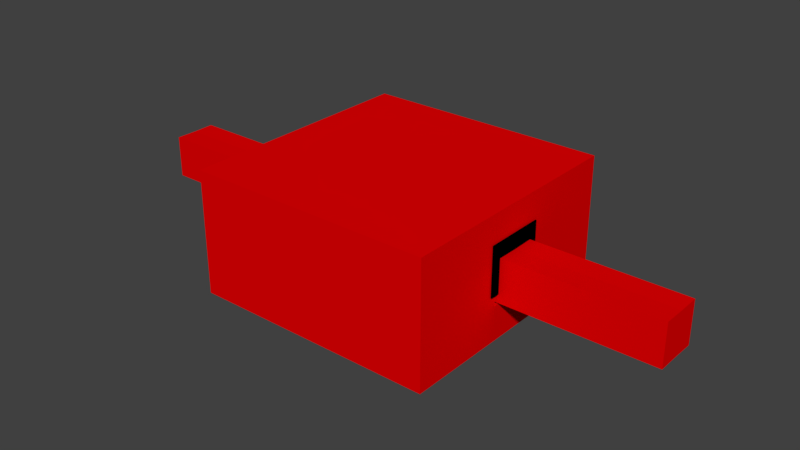 # Source: Factory.blend  (saved by Blender 2.79.0; exported with 4.5.12 LTS)
import bpy
from mathutils import Matrix  # noqa: F401  (used for matrix-valued properties, if any)

bpy.ops.wm.read_factory_settings(use_empty=True)
scene = bpy.context.scene
scene.name = 'Scene'

# ---- collections
col_collection_1 = bpy.data.collections.new('Collection 1'); scene.collection.children.link(col_collection_1)
col_collection_6 = bpy.data.collections.new('Collection 6'); scene.collection.children.link(col_collection_6)

# ---- materials (node trees are filled in below, after node groups)
mat_conveyor = bpy.data.materials.new('Conveyor')
mat_conveyor.alpha_threshold = 0.0
mat_conveyor.use_transparent_shadow = False
mat_conveyor.diffuse_color = (0.05497, 0.05497, 0.05497, 1.0)
mat_conveyor.roughness = 0.5
mat_conveyor.specular_intensity = 0.07292
mat_room = bpy.data.materials.new('Room')
mat_room.alpha_threshold = 0.0
mat_room.use_transparent_shadow = False
mat_room.diffuse_color = (0.8, 0.0, 0.0007612, 1.0)
mat_room.roughness = 0.5
mat_room.specular_intensity = 0.3229
mat_door = bpy.data.materials.new('Door')
mat_door.alpha_threshold = 0.0
mat_door.use_transparent_shadow = False
mat_door.diffuse_color = (0.0, 0.0, 0.0, 1.0)
mat_door.roughness = 0.5

# ---- material node trees

# ---- world
world_world = bpy.data.worlds.new('World'); scene.world = world_world
world_world.color = (0.05088, 0.05088, 0.05088)
world_world.use_sun_shadow = False
world_world.sun_shadow_jitter_overblur = 0.0
world_world.cycles.sampling_method = 'MANUAL'

# ---- meshes
me_cube_007 = bpy.data.meshes.new('Cube.007')
me_cube_007.from_pydata([(-4.0, -0.29, -0.01), (-4.0, -0.3, 0.0), (-4.0, -0.2926, -0.009659), (-4.0, -0.295, -0.00866), (-4.0, -0.2971, -0.007071), (-4.0, -0.2987, -0.005), (-4.0, -0.2997, -0.002588), (-4.0, -0.3, 0.0), (-4.0, -0.29, 0.01), (-4.0, -0.2997, 0.002588), (-4.0, -0.2987, 0.005), (-4.0, -0.2971, 0.007071), (-4.0, -0.295, 0.00866), (-4.0, -0.2926, 0.009659), (-4.0, 0.3, 0.0), (-4.0, 0.29, -0.01), (-4.0, 0.2997, -0.002588), (-4.0, 0.2987, -0.005), (-4.0, 0.2971, -0.007071), (-4.0, 0.295, -0.00866), (-4.0, 0.2926, -0.009659), (-4.0, 0.29, 0.01), (-4.0, 0.3, 0.0), (-4.0, 0.2926, 0.009659), (-4.0, 0.295, 0.00866), (-4.0, 0.2971, 0.007071), (-4.0, 0.2987, 0.005), (-4.0, 0.2997, 0.002588), (4.0, -0.3, 0.0), (4.0, -0.29, -0.01), (4.0, -0.2997, -0.002588), (4.0, -0.2987, -0.005), (4.0, -0.2971, -0.007071), (4.0, -0.295, -0.00866), (4.0, -0.2926, -0.009659), (4.0, -0.29, 0.01), (4.0, -0.3, 0.0), (4.0, -0.2926, 0.009659), (4.0, -0.295, 0.00866), (4.0, -0.2971, 0.007071), (4.0, -0.2987, 0.005), (4.0, -0.2997, 0.002588), (4.0, 0.29, -0.01), (4.0, 0.3, 0.0), (4.0, 0.2926, -0.009659), (4.0, 0.295, -0.00866), (4.0, 0.2971, -0.007071), (4.0, 0.2987, -0.005), (4.0, 0.2997, -0.002588), (4.0, 0.3, 0.0), (4.0, 0.29, 0.01), (4.0, 0.2997, 0.002588), (4.0, 0.2987, 0.005), (4.0, 0.2971, 0.007071), (4.0, 0.295, 0.00866), (4.0, 0.2926, 0.009659)], [], [(28, 36, 7, 1), (42, 44, 45, 46, 47, 48, 43, 49, 51, 52, 53, 54, 55, 50, 35, 37, 38, 39, 40, 41, 36, 28, 30, 31, 32, 33, 34, 29), (50, 21, 8, 35), (0, 2, 3, 4, 5, 6, 1, 7, 9, 10, 11, 12, 13, 8, 21, 23, 24, 25, 26, 27, 22, 14, 16, 17, 18, 19, 20, 15), (14, 22, 49, 43), (42, 15, 20, 44), (44, 20, 19, 45), (45, 19, 18, 46), (46, 18, 17, 47), (47, 17, 16, 48), (48, 16, 14, 43), (21, 50, 55, 23), (23, 55, 54, 24), (24, 54, 53, 25), (25, 53, 52, 26), (26, 52, 51, 27), (27, 51, 49, 22), (0, 29, 34, 2), (2, 34, 33, 3), (3, 33, 32, 4), (4, 32, 31, 5), (5, 31, 30, 6), (6, 30, 28, 1), (35, 8, 13, 37), (37, 13, 12, 38), (38, 12, 11, 39), (39, 11, 10, 40), (40, 10, 9, 41), (41, 9, 7, 36), (15, 42, 29, 0)])
_uv = me_cube_007.uv_layers.new(name='UVMap')
_uv.uv.foreach_set('vector', [0.0, 0.0, 0.0, 0.0, 0.0, 0.0, 0.0, 0.0, 0.9838, 0.00125, 0.9841, 0.0009265, 0.9849, 0.000625, 0.9862, 0.0003661, 0.9879, 0.0001675, 0.9898, 4.259e-05, 0.9919, 0.0, 0.9919, 0.0, 0.994, 4.259e-05, 0.996, 0.0001675, 0.9976, 0.0003661, 0.9989, 0.000625, 0.9997, 0.0009265, 1.0, 0.00125, 1.0, 0.07375, 0.9997, 0.07407, 0.9989, 0.07438, 0.9976, 0.07463, 0.996, 0.07483, 0.994, 0.07496, 0.9919, 0.075, 0.9919, 0.075, 0.9898, 0.07496, 0.9879, 0.07483, 0.9862, 0.07463, 0.9849, 0.07438, 0.9841, 0.07407, 0.9838, 0.07375, 0.4748, 0.0, 0.4749, 1.0, 0.00572, 1.0, 0.005719, 0.0, 0.9838, 0.07625, 0.9841, 0.07593, 0.9849, 0.07563, 0.9862, 0.07537, 0.9879, 0.07517, 0.9898, 0.07504, 0.9919, 0.075, 0.9919, 0.075, 0.994, 0.07504, 0.996, 0.07517, 0.9976, 0.07537, 0.9989, 0.07563, 0.9997, 0.07593, 1.0, 0.07625, 1.0, 0.1488, 0.9997, 0.1491, 0.9989, 0.1494, 0.9976, 0.1496, 0.996, 0.1498, 0.994, 0.15, 0.9919, 0.15, 0.9919, 0.15, 0.9898, 0.15, 0.9879, 0.1498, 0.9862, 0.1496, 0.9849, 0.1494, 0.9841, 0.1491, 0.9838, 0.1488, 0.0, 0.0, 0.0, 0.0, 0.0, 0.0, 0.0, 0.0, 0.4863, 0.0, 0.4863, 1.0, 0.4842, 1.0, 0.4842, 0.0, 0.4842, 0.0, 0.4842, 1.0, 0.4822, 1.0, 0.4822, 0.0, 0.4822, 0.0, 0.4822, 1.0, 0.4806, 1.0, 0.4806, 0.0, 0.9838, 0.0, 0.9838, 1.0, 0.9823, 1.0, 0.9823, 0.0, 0.9823, 0.0, 0.9823, 1.0, 0.9805, 1.0, 0.9805, 0.0, 0.9805, 0.0, 0.9805, 1.0, 0.9785, 1.0, 0.9785, 0.0, 0.4749, 1.0, 0.4748, 0.0, 0.4769, 0.0, 0.4769, 1.0, 0.4769, 1.0, 0.4769, 0.0, 0.4789, 0.0, 0.4789, 1.0, 0.4789, 1.0, 0.4789, 0.0, 0.4806, 0.0, 0.4806, 1.0, 0.9671, 1.0, 0.9671, 0.0, 0.9689, 0.0, 0.9689, 1.0, 0.9689, 1.0, 0.9689, 0.0, 0.971, 0.0, 0.971, 1.0, 0.971, 1.0, 0.971, 0.0, 0.9731, 0.0, 0.9731, 1.0, 0.9554, 1.0, 0.9554, 0.0, 0.9575, 0.0, 0.9575, 1.0, 0.9575, 1.0, 0.9575, 0.0, 0.9595, 0.0, 0.9595, 1.0, 0.9595, 1.0, 0.9595, 0.0, 0.9611, 0.0, 0.9611, 1.0, 0.9731, 1.0, 0.9731, 0.0, 0.9746, 0.0, 0.9746, 1.0, 0.9746, 1.0, 0.9746, 0.0, 0.9764, 0.0, 0.9764, 1.0, 0.9764, 1.0, 0.9764, 0.0, 0.9785, 0.0, 0.9785, 1.0, 0.005719, 0.0, 0.00572, 1.0, 0.003627, 1.0, 0.003626, 0.0, 0.003626, 0.0, 0.003627, 1.0, 0.001676, 1.0, 0.001675, 0.0, 0.001675, 0.0, 0.001676, 1.0, 1.061e-06, 1.0, 0.0, 0.0, 0.9671, 0.0, 0.9671, 1.0, 0.9653, 1.0, 0.9653, 0.0, 0.9653, 0.0, 0.9653, 1.0, 0.9633, 1.0, 0.9633, 0.0, 0.9633, 0.0, 0.9633, 1.0, 0.9611, 1.0, 0.9611, 0.0, 0.4863, 1.0, 0.4863, 0.0, 0.9554, 0.0, 0.9554, 1.0])
me_cube_007.materials.append(mat_conveyor)
me_cube_007.use_remesh_preserve_volume = False
me_cube_007.use_remesh_preserve_attributes = False
me_cube_007.use_mirror_vertex_groups = False
me_cube_007.update()
me_cube_002 = bpy.data.meshes.new('Cube.002')
me_cube_002.from_pydata([(-4.0, -0.29, -0.01), (-4.0, -0.3, 0.0), (-4.0, -0.2926, -0.009659), (-4.0, -0.295, -0.00866), (-4.0, -0.2971, -0.007071), (-4.0, -0.2987, -0.005), (-4.0, -0.2997, -0.002588), (-4.0, -0.3, 0.0), (-4.0, -0.29, 0.01), (-4.0, -0.2997, 0.002588), (-4.0, -0.2987, 0.005), (-4.0, -0.2971, 0.007071), (-4.0, -0.295, 0.00866), (-4.0, -0.2926, 0.009659), (-4.0, 0.3, 0.0), (-4.0, 0.29, -0.01), (-4.0, 0.2997, -0.002588), (-4.0, 0.2987, -0.005), (-4.0, 0.2971, -0.007071), (-4.0, 0.295, -0.00866), (-4.0, 0.2926, -0.009659), (-4.0, 0.29, 0.01), (-4.0, 0.3, 0.0), (-4.0, 0.2926, 0.009659), (-4.0, 0.295, 0.00866), (-4.0, 0.2971, 0.007071), (-4.0, 0.2987, 0.005), (-4.0, 0.2997, 0.002588), (4.0, -0.3, 0.0), (4.0, -0.29, -0.01), (4.0, -0.2997, -0.002588), (4.0, -0.2987, -0.005), (4.0, -0.2971, -0.007071), (4.0, -0.295, -0.00866), (4.0, -0.2926, -0.009659), (4.0, -0.29, 0.01), (4.0, -0.3, 0.0), (4.0, -0.2926, 0.009659), (4.0, -0.295, 0.00866), (4.0, -0.2971, 0.007071), (4.0, -0.2987, 0.005), (4.0, -0.2997, 0.002588), (4.0, 0.29, -0.01), (4.0, 0.3, 0.0), (4.0, 0.2926, -0.009659), (4.0, 0.295, -0.00866), (4.0, 0.2971, -0.007071), (4.0, 0.2987, -0.005), (4.0, 0.2997, -0.002588), (4.0, 0.3, 0.0), (4.0, 0.29, 0.01), (4.0, 0.2997, 0.002588), (4.0, 0.2987, 0.005), (4.0, 0.2971, 0.007071), (4.0, 0.295, 0.00866), (4.0, 0.2926, 0.009659)], [], [(28, 36, 7, 1), (42, 44, 45, 46, 47, 48, 43, 49, 51, 52, 53, 54, 55, 50, 35, 37, 38, 39, 40, 41, 36, 28, 30, 31, 32, 33, 34, 29), (50, 21, 8, 35), (0, 2, 3, 4, 5, 6, 1, 7, 9, 10, 11, 12, 13, 8, 21, 23, 24, 25, 26, 27, 22, 14, 16, 17, 18, 19, 20, 15), (14, 22, 49, 43), (42, 15, 20, 44), (44, 20, 19, 45), (45, 19, 18, 46), (46, 18, 17, 47), (47, 17, 16, 48), (48, 16, 14, 43), (21, 50, 55, 23), (23, 55, 54, 24), (24, 54, 53, 25), (25, 53, 52, 26), (26, 52, 51, 27), (27, 51, 49, 22), (0, 29, 34, 2), (2, 34, 33, 3), (3, 33, 32, 4), (4, 32, 31, 5), (5, 31, 30, 6), (6, 30, 28, 1), (35, 8, 13, 37), (37, 13, 12, 38), (38, 12, 11, 39), (39, 11, 10, 40), (40, 10, 9, 41), (41, 9, 7, 36), (15, 42, 29, 0)])
_uv = me_cube_002.uv_layers.new(name='UVMap')
_uv.uv.foreach_set('vector', [0.0, 0.0, 0.0, 0.0, 0.0, 0.0, 0.0, 0.0, 0.9838, 0.00125, 0.9841, 0.0009265, 0.9849, 0.000625, 0.9862, 0.0003661, 0.9879, 0.0001675, 0.9898, 4.259e-05, 0.9919, 0.0, 0.9919, 0.0, 0.994, 4.259e-05, 0.996, 0.0001675, 0.9976, 0.0003661, 0.9989, 0.000625, 0.9997, 0.0009265, 1.0, 0.00125, 1.0, 0.07375, 0.9997, 0.07407, 0.9989, 0.07438, 0.9976, 0.07463, 0.996, 0.07483, 0.994, 0.07496, 0.9919, 0.075, 0.9919, 0.075, 0.9898, 0.07496, 0.9879, 0.07483, 0.9862, 0.07463, 0.9849, 0.07438, 0.9841, 0.07407, 0.9838, 0.07375, 0.4748, 0.0, 0.4749, 1.0, 0.00572, 1.0, 0.005719, 0.0, 0.9838, 0.07625, 0.9841, 0.07593, 0.9849, 0.07563, 0.9862, 0.07537, 0.9879, 0.07517, 0.9898, 0.07504, 0.9919, 0.075, 0.9919, 0.075, 0.994, 0.07504, 0.996, 0.07517, 0.9976, 0.07537, 0.9989, 0.07563, 0.9997, 0.07593, 1.0, 0.07625, 1.0, 0.1488, 0.9997, 0.1491, 0.9989, 0.1494, 0.9976, 0.1496, 0.996, 0.1498, 0.994, 0.15, 0.9919, 0.15, 0.9919, 0.15, 0.9898, 0.15, 0.9879, 0.1498, 0.9862, 0.1496, 0.9849, 0.1494, 0.9841, 0.1491, 0.9838, 0.1488, 0.0, 0.0, 0.0, 0.0, 0.0, 0.0, 0.0, 0.0, 0.4863, 0.0, 0.4863, 1.0, 0.4842, 1.0, 0.4842, 0.0, 0.4842, 0.0, 0.4842, 1.0, 0.4822, 1.0, 0.4822, 0.0, 0.4822, 0.0, 0.4822, 1.0, 0.4806, 1.0, 0.4806, 0.0, 0.9838, 0.0, 0.9838, 1.0, 0.9823, 1.0, 0.9823, 0.0, 0.9823, 0.0, 0.9823, 1.0, 0.9805, 1.0, 0.9805, 0.0, 0.9805, 0.0, 0.9805, 1.0, 0.9785, 1.0, 0.9785, 0.0, 0.4749, 1.0, 0.4748, 0.0, 0.4769, 0.0, 0.4769, 1.0, 0.4769, 1.0, 0.4769, 0.0, 0.4789, 0.0, 0.4789, 1.0, 0.4789, 1.0, 0.4789, 0.0, 0.4806, 0.0, 0.4806, 1.0, 0.9671, 1.0, 0.9671, 0.0, 0.9689, 0.0, 0.9689, 1.0, 0.9689, 1.0, 0.9689, 0.0, 0.971, 0.0, 0.971, 1.0, 0.971, 1.0, 0.971, 0.0, 0.9731, 0.0, 0.9731, 1.0, 0.9554, 1.0, 0.9554, 0.0, 0.9575, 0.0, 0.9575, 1.0, 0.9575, 1.0, 0.9575, 0.0, 0.9595, 0.0, 0.9595, 1.0, 0.9595, 1.0, 0.9595, 0.0, 0.9611, 0.0, 0.9611, 1.0, 0.9731, 1.0, 0.9731, 0.0, 0.9746, 0.0, 0.9746, 1.0, 0.9746, 1.0, 0.9746, 0.0, 0.9764, 0.0, 0.9764, 1.0, 0.9764, 1.0, 0.9764, 0.0, 0.9785, 0.0, 0.9785, 1.0, 0.005719, 0.0, 0.00572, 1.0, 0.003627, 1.0, 0.003626, 0.0, 0.003626, 0.0, 0.003627, 1.0, 0.001676, 1.0, 0.001675, 0.0, 0.001675, 0.0, 0.001676, 1.0, 1.061e-06, 1.0, 0.0, 0.0, 0.9671, 0.0, 0.9671, 1.0, 0.9653, 1.0, 0.9653, 0.0, 0.9653, 0.0, 0.9653, 1.0, 0.9633, 1.0, 0.9633, 0.0, 0.9633, 0.0, 0.9633, 1.0, 0.9611, 1.0, 0.9611, 0.0, 0.4863, 1.0, 0.4863, 0.0, 0.9554, 0.0, 0.9554, 1.0])
me_cube_002.materials.append(mat_conveyor)
me_cube_002.use_remesh_preserve_volume = False
me_cube_002.use_remesh_preserve_attributes = False
me_cube_002.use_mirror_vertex_groups = False
me_cube_002.update()
me_plane = bpy.data.meshes.new('Plane')
me_plane.from_pydata([(-2.0, -2.0, 0.0), (2.0, -2.0, 0.0), (-2.0, 2.0, 0.0), (2.0, 2.0, 0.0), (-2.0, 1.6, 0.0), (-2.0, 1.2, 0.0), (-2.0, 0.8, 0.0), (-2.0, 0.4, 0.0), (-2.0, 0.0, 0.0), (-2.0, -0.4, 0.0), (-2.0, -0.8, 0.0), (-2.0, -1.2, 0.0), (-2.0, -1.6, 0.0), (-1.6, -2.0, 0.0), (-1.2, -2.0, 0.0), (-0.8, -2.0, 0.0), (-0.4, -2.0, 0.0), (0.0, -2.0, 0.0), (0.4, -2.0, 0.0), (0.8, -2.0, 0.0), (1.2, -2.0, 0.0), (1.6, -2.0, 0.0), (2.0, -1.6, 0.0), (2.0, -1.2, 0.0), (2.0, -0.8, 0.0), (2.0, -0.4, 0.0), (2.0, 0.0, 0.0), (2.0, 0.4, 0.0), (2.0, 0.8, 0.0), (2.0, 1.2, 0.0), (2.0, 1.6, 0.0), (1.6, 2.0, 0.0), (1.2, 2.0, 0.0), (0.8, 2.0, 0.0), (0.4, 2.0, 0.0), (0.0, 2.0, 0.0), (-0.4, 2.0, 0.0), (-0.8, 2.0, 0.0), (-1.2, 2.0, 0.0), (-1.6, 2.0, 0.0), (-1.6, -1.6, 0.0), (-1.6, -1.2, 0.0), (-1.6, -0.8, 0.0), (-1.6, -0.4, 0.0), (-1.6, 0.0, 0.0), (-1.6, 0.4, 0.0), (-1.6, 0.8, 0.0), (-1.6, 1.2, 0.0), (-1.6, 1.6, 0.0), (-1.2, -1.6, 0.0), (-1.2, -1.2, 0.0), (-1.2, -0.8, 0.0), (-1.2, -0.4, 0.0), (-1.2, 0.0, 0.0), (-1.2, 0.4, 0.0), (-1.2, 0.8, 0.0), (-1.2, 1.2, 0.0), (-1.2, 1.6, 0.0), (-0.8, -1.6, 0.0), (-0.8, -1.2, 0.0), (-0.8, -0.8, 0.0), (-0.8, -0.4, 0.0), (-0.8, 0.0, 0.0), (-0.8, 0.4, 0.0), (-0.8, 0.8, 0.0), (-0.8, 1.2, 0.0), (-0.8, 1.6, 0.0), (-0.4, -1.6, 0.0), (-0.4, -1.2, 0.0), (-0.4, -0.8, 0.0), (-0.4, -0.4, 0.0), (-0.4, 0.0, 0.0), (-0.4, 0.4, 0.0), (-0.4, 0.8, 0.0), (-0.4, 1.2, 0.0), (-0.4, 1.6, 0.0), (0.0, -1.6, 0.0), (0.0, -1.2, 0.0), (0.0, -0.8, 0.0), (0.0, -0.4, 0.0), (0.0, 0.0, 0.0), (0.0, 0.4, 0.0), (0.0, 0.8, 0.0), (0.0, 1.2, 0.0), (0.0, 1.6, 0.0), (0.4, -1.6, 0.0), (0.4, -1.2, 0.0), (0.4, -0.8, 0.0), (0.4, -0.4, 0.0), (0.4, 0.0, 0.0), (0.4, 0.4, 0.0), (0.4, 0.8, 0.0), (0.4, 1.2, 0.0), (0.4, 1.6, 0.0), (0.8, -1.6, 0.0), (0.8, -1.2, 0.0), (0.8, -0.8, 0.0), (0.8, -0.4, 0.0), (0.8, 0.0, 0.0), (0.8, 0.4, 0.0), (0.8, 0.8, 0.0), (0.8, 1.2, 0.0), (0.8, 1.6, 0.0), (1.2, -1.6, 0.0), (1.2, -1.2, 0.0), (1.2, -0.8, 0.0), (1.2, -0.4, 0.0), (1.2, 0.0, 0.0), (1.2, 0.4, 0.0), (1.2, 0.8, 0.0), (1.2, 1.2, 0.0), (1.2, 1.6, 0.0), (1.6, -1.6, 0.0), (1.6, -1.2, 0.0), (1.6, -0.8, 0.0), (1.6, -0.4, 0.0), (1.6, 0.0, 0.0), (1.6, 0.4, 0.0), (1.6, 0.8, 0.0), (1.6, 1.2, 0.0), (1.6, 1.6, 0.0), (-2.0, -2.0, 2.0), (2.0, -2.0, 2.0), (-2.0, 2.0, 2.0), (2.0, 2.0, 2.0), (-2.0, 1.6, 2.0), (-2.0, 1.2, 2.0), (-2.0, 0.8, 2.0), (-2.0, 0.4, 2.0), (-2.0, 0.0, 2.0), (-2.0, -0.4, 2.0), (-2.0, -0.8, 2.0), (-2.0, -1.2, 2.0), (-2.0, -1.6, 2.0), (-1.6, -2.0, 2.0), (-1.2, -2.0, 2.0), (-0.8, -2.0, 2.0), (-0.4, -2.0, 2.0), (0.0, -2.0, 2.0), (0.4, -2.0, 2.0), (0.8, -2.0, 2.0), (1.2, -2.0, 2.0), (1.6, -2.0, 2.0), (2.0, -1.6, 2.0), (2.0, -1.2, 2.0), (2.0, -0.8, 2.0), (2.0, -0.4, 2.0), (2.0, 0.0, 2.0), (2.0, 0.4, 2.0), (2.0, 0.8, 2.0), (2.0, 1.2, 2.0), (2.0, 1.6, 2.0), (1.6, 2.0, 2.0), (1.2, 2.0, 2.0), (0.8, 2.0, 2.0), (0.4, 2.0, 2.0), (0.0, 2.0, 2.0), (-0.4, 2.0, 2.0), (-0.8, 2.0, 2.0), (-1.2, 2.0, 2.0), (-1.6, 2.0, 2.0), (-0.4, -2.0, 0.5683), (-0.8, -2.0, 0.5683), (-2.0, 2.0, 0.5683), (-1.6, 2.0, 0.5683), (2.0, 1.6, 0.5683), (2.0, 1.2, 0.5683), (0.0, -2.0, 0.5683), (-2.0, 1.6, 0.5683), (1.6, 2.0, 0.5683), (2.0, 2.0, 0.5683), (0.4, -2.0, 0.5683), (-2.0, 1.2, 0.5683), (1.2, 2.0, 0.5683), (0.8, -2.0, 0.5683), (-2.0, 0.8, 0.5683), (0.8, 2.0, 0.5683), (1.2, -2.0, 0.5683), (-2.0, 0.4, 0.5683), (0.4, 2.0, 0.5683), (1.6, -2.0, 0.5683), (-2.0, 0.0, 0.5683), (0.0, 2.0, 0.5683), (2.0, -1.6, 0.5683), (2.0, -2.0, 0.5683), (-2.0, -0.4, 0.5683), (-0.4, 2.0, 0.5683), (2.0, -1.2, 0.5683), (-2.0, -0.8, 0.5683), (-0.8, 2.0, 0.5683), (2.0, -0.8, 0.5683), (-2.0, -1.2, 0.5683), (-1.2, 2.0, 0.5683), (2.0, -0.4, 0.5683), (-2.0, -1.6, 0.5683), (2.0, 0.0, 0.5683), (-1.6, -2.0, 0.5683), (-2.0, -2.0, 0.5683), (2.0, 0.4, 0.5683), (-1.2, -2.0, 0.5683), (2.0, 0.8, 0.5683), (-0.8, -2.0, 1.35), (-1.6, 2.0, 1.35), (2.0, 1.2, 1.35), (2.0, 2.0, 1.35), (2.0, -2.0, 1.35), (-2.0, -2.0, 1.35), (-0.4, -2.0, 1.35), (-2.0, 2.0, 1.35), (2.0, 1.6, 1.35), (0.0, -2.0, 1.35), (-2.0, 1.6, 1.35), (1.6, 2.0, 1.35), (0.4, -2.0, 1.35), (-2.0, 1.2, 1.35), (1.2, 2.0, 1.35), (0.8, -2.0, 1.35), (-2.0, 0.8, 1.35), (0.8, 2.0, 1.35), (1.2, -2.0, 1.35), (-2.0, 0.4, 1.35), (0.4, 2.0, 1.35), (1.6, -2.0, 1.35), (-2.0, 0.0, 1.35), (0.0, 2.0, 1.35), (2.0, -1.6, 1.35), (-2.0, -0.4, 1.35), (-0.4, 2.0, 1.35), (2.0, -1.2, 1.35), (-2.0, -0.8, 1.35), (-0.8, 2.0, 1.35), (2.0, -0.8, 1.35), (-2.0, -1.2, 1.35), (-1.2, 2.0, 1.35), (2.0, -0.4, 1.35), (-2.0, -1.6, 1.35), (2.0, 0.0, 1.35), (-1.6, -2.0, 1.35), (2.0, 0.4, 1.35), (-1.2, -2.0, 1.35), (2.0, 0.8, 1.35), (-2.0, 0.3544, 0.6128), (-2.0, 1.271e-09, 0.6183), (-2.0, -0.3544, 0.6128), (-2.0, 0.3544, 1.305), (-2.0, 1.271e-09, 1.3), (-2.0, -0.3544, 1.305), (2.0, -0.3544, 0.6128), (2.0, -1.271e-09, 0.6183), (2.0, 0.3544, 0.6128), (2.0, -0.3544, 1.305), (2.0, -1.271e-09, 1.3), (2.0, 0.3544, 1.305), (1.9, -0.4, 0.5683), (1.9, -0.4, 1.35), (1.9, -0.3544, 1.305), (1.9, -0.3544, 0.6128), (1.9, 0.0, 1.35), (1.9, 0.4, 1.35), (1.9, 0.3544, 1.305), (1.9, -1.271e-09, 1.3), (1.9, 0.0, 0.5683), (1.9, -0.4, 0.5683), (1.9, -0.3544, 0.6128), (1.9, -1.271e-09, 0.6183), (1.9, -0.4, 1.35), (1.9, 0.0, 1.35), (1.9, -1.271e-09, 1.3), (1.9, -0.3544, 1.305), (1.9, 0.4, 1.35), (1.9, 0.4, 0.5683), (1.9, 0.3544, 0.6128), (1.9, 0.3544, 1.305), (1.9, 0.4, 0.5683), (1.9, 0.0, 0.5683), (1.9, -1.271e-09, 0.6183), (1.9, 0.3544, 0.6128), (-1.9, 0.4, 1.35), (-1.9, 0.0, 1.35), (-1.9, 1.271e-09, 1.3), (-1.9, 0.3544, 1.305), (-1.9, -0.4, 0.5683), (-1.9, 0.0, 0.5683), (-1.9, 1.271e-09, 0.6183), (-1.9, -0.3544, 0.6128), (-1.9, -0.4, 1.35), (-1.9, -0.4, 0.5683), (-1.9, -0.3544, 0.6128), (-1.9, -0.3544, 1.305), (-1.9, 0.0, 1.35), (-1.9, -0.4, 1.35), (-1.9, -0.3544, 1.305), (-1.9, 1.271e-09, 1.3), (-1.9, 0.4, 0.5683), (-1.9, 0.4, 1.35), (-1.9, 0.3544, 1.305), (-1.9, 0.3544, 0.6128), (-1.9, 0.0, 0.5683), (-1.9, 0.4, 0.5683), (-1.9, 0.3544, 0.6128), (-1.9, 1.271e-09, 0.6183), (-4.5, 0.3544, 0.6128), (-4.5, 1.271e-09, 0.6183), (-4.5, -0.3544, 0.6128), (-4.5, 0.3544, 1.305), (-4.5, 1.271e-09, 1.3), (-4.5, -0.3544, 1.305), (4.5, -0.3544, 0.6128), (4.5, -1.271e-09, 0.6183), (4.5, 0.3544, 0.6128), (4.5, -0.3544, 1.305), (4.5, -1.271e-09, 1.3), (4.5, 0.3544, 1.305), (-4.5, 0.3544, 1.305), (-4.5, 0.3544, 0.6128), (-4.5, -0.3544, 1.305), (-4.5, -0.3544, 0.6128), (-4.5, 1.271e-09, 0.6183), (-4.5, 1.271e-09, 1.3), (-0.4, -2.0, 0.1171), (-2.0, 2.0, 0.1171), (2.0, 1.6, 0.1171), (0.0, -2.0, 0.1171), (-2.0, 1.6, 0.1171), (1.6, 2.0, 0.1171), (0.4, -2.0, 0.1171), (-2.0, 1.2, 0.1171), (1.2, 2.0, 0.1171), (0.8, -2.0, 0.1171), (-2.0, 0.8, 0.1171), (0.8, 2.0, 0.1171), (1.2, -2.0, 0.1171), (-2.0, 0.4, 0.1171), (0.4, 2.0, 0.1171), (1.6, -2.0, 0.1171), (-2.0, 0.0, 0.1171), (0.0, 2.0, 0.1171), (2.0, -1.6, 0.1171), (-2.0, -0.4, 0.1171), (-0.4, 2.0, 0.1171), (2.0, -1.2, 0.1171), (-2.0, -0.8, 0.1171), (-0.8, 2.0, 0.1171), (2.0, -0.8, 0.1171), (-2.0, -1.2, 0.1171), (-1.2, 2.0, 0.1171), (2.0, -0.4, 0.1171), (-2.0, -1.6, 0.1171), (2.0, 0.0, 0.1171), (-1.6, -2.0, 0.1171), (2.0, 0.4, 0.1171), (-1.2, -2.0, 0.1171), (2.0, 0.8, 0.1171), (-0.8, -2.0, 0.1171), (-1.6, 2.0, 0.1171), (2.0, 1.2, 0.1171), (2.0, 2.0, 0.1171), (2.0, -2.0, 0.1171), (-2.0, -2.0, 0.1171), (-0.4, -2.0, 0.1171), (-2.0, 2.0, 0.1171), (2.0, 1.6, 0.1171), (0.0, -2.0, 0.1171), (-2.0, 1.6, 0.1171), (1.6, 2.0, 0.1171), (0.4, -2.0, 0.1171), (-2.0, 1.2, 0.1171), (1.2, 2.0, 0.1171), (0.8, -2.0, 0.1171), (-2.0, 0.8, 0.1171), (0.8, 2.0, 0.1171), (1.2, -2.0, 0.1171), (-2.0, 0.4, 0.1171), (0.4, 2.0, 0.1171), (1.6, -2.0, 0.1171), (-2.0, 0.0, 0.1171), (0.0, 2.0, 0.1171), (2.0, -1.6, 0.1171), (-2.0, -0.4, 0.1171), (-0.4, 2.0, 0.1171), (2.0, -1.2, 0.1171), (-2.0, -0.8, 0.1171), (-0.8, 2.0, 0.1171), (2.0, -0.8, 0.1171), (-2.0, -1.2, 0.1171), (-1.2, 2.0, 0.1171), (2.0, -0.4, 0.1171), (-2.0, -1.6, 0.1171), (2.0, 0.0, 0.1171), (-1.6, -2.0, 0.1171), (2.0, 0.4, 0.1171), (-1.2, -2.0, 0.1171), (2.0, 0.8, 0.1171), (-0.8, -2.0, 0.1171), (-1.6, 2.0, 0.1171), (2.0, 1.2, 0.1171), (2.0, 2.0, 0.1171), (2.0, -2.0, 0.1171), (-2.0, -2.0, 0.1171), (-0.8, -2.0, 1.935), (-1.6, 2.0, 1.935), (2.0, 1.2, 1.935), (2.0, 2.0, 1.935), (2.0, -2.0, 1.935), (-2.0, -2.0, 1.935), (-0.4, -2.0, 1.935), (-2.0, 2.0, 1.935), (2.0, 1.6, 1.935), (0.0, -2.0, 1.935), (-2.0, 1.6, 1.935), (1.6, 2.0, 1.935), (0.4, -2.0, 1.935), (-2.0, 1.2, 1.935), (1.2, 2.0, 1.935), (0.8, -2.0, 1.935), (-2.0, 0.8, 1.935), (0.8, 2.0, 1.935), (1.2, -2.0, 1.935), (-2.0, 0.4, 1.935), (0.4, 2.0, 1.935), (1.6, -2.0, 1.935), (-2.0, 0.0, 1.935), (0.0, 2.0, 1.935), (2.0, -1.6, 1.935), (-2.0, -0.4, 1.935), (-0.4, 2.0, 1.935), (2.0, -1.2, 1.935), (-2.0, -0.8, 1.935), (-0.8, 2.0, 1.935), (2.0, -0.8, 1.935), (-2.0, -1.2, 1.935), (-1.2, 2.0, 1.935), (2.0, -0.4, 1.935), (-2.0, -1.6, 1.935), (2.0, 0.0, 1.935), (-1.6, -2.0, 1.935), (2.0, 0.4, 1.935), (-1.2, -2.0, 1.935), (2.0, 0.8, 1.935)], [], [(120, 30, 3, 31), (4, 48, 39, 2), (48, 57, 38, 39), (57, 66, 37, 38), (66, 75, 36, 37), (75, 84, 35, 36), (84, 93, 34, 35), (93, 102, 33, 34), (102, 111, 32, 33), (111, 120, 31, 32), (0, 13, 40, 12), (12, 40, 41, 11), (11, 41, 42, 10), (10, 42, 43, 9), (9, 43, 44, 8), (8, 44, 45, 7), (7, 45, 46, 6), (6, 46, 47, 5), (5, 47, 48, 4), (13, 14, 49, 40), (40, 49, 50, 41), (41, 50, 51, 42), (42, 51, 52, 43), (43, 52, 53, 44), (44, 53, 54, 45), (45, 54, 55, 46), (46, 55, 56, 47), (47, 56, 57, 48), (14, 15, 58, 49), (49, 58, 59, 50), (50, 59, 60, 51), (51, 60, 61, 52), (52, 61, 62, 53), (53, 62, 63, 54), (54, 63, 64, 55), (55, 64, 65, 56), (56, 65, 66, 57), (15, 16, 67, 58), (58, 67, 68, 59), (59, 68, 69, 60), (60, 69, 70, 61), (61, 70, 71, 62), (62, 71, 72, 63), (63, 72, 73, 64), (64, 73, 74, 65), (65, 74, 75, 66), (16, 17, 76, 67), (67, 76, 77, 68), (68, 77, 78, 69), (69, 78, 79, 70), (70, 79, 80, 71), (71, 80, 81, 72), (72, 81, 82, 73), (73, 82, 83, 74), (74, 83, 84, 75), (17, 18, 85, 76), (76, 85, 86, 77), (77, 86, 87, 78), (78, 87, 88, 79), (79, 88, 89, 80), (80, 89, 90, 81), (81, 90, 91, 82), (82, 91, 92, 83), (83, 92, 93, 84), (18, 19, 94, 85), (85, 94, 95, 86), (86, 95, 96, 87), (87, 96, 97, 88), (88, 97, 98, 89), (89, 98, 99, 90), (90, 99, 100, 91), (91, 100, 101, 92), (92, 101, 102, 93), (19, 20, 103, 94), (94, 103, 104, 95), (95, 104, 105, 96), (96, 105, 106, 97), (97, 106, 107, 98), (98, 107, 108, 99), (99, 108, 109, 100), (100, 109, 110, 101), (101, 110, 111, 102), (20, 21, 112, 103), (103, 112, 113, 104), (104, 113, 114, 105), (105, 114, 115, 106), (106, 115, 116, 107), (107, 116, 117, 108), (108, 117, 118, 109), (109, 118, 119, 110), (110, 119, 120, 111), (21, 1, 22, 112), (112, 22, 23, 113), (113, 23, 24, 114), (114, 24, 25, 115), (115, 25, 26, 116), (116, 26, 27, 117), (117, 27, 28, 118), (118, 28, 29, 119), (119, 29, 30, 120), (405, 399, 136, 137), (406, 400, 160, 123), (407, 401, 150, 151), (408, 405, 137, 138), (409, 406, 123, 125), (410, 402, 124, 152), (411, 408, 138, 139), (412, 409, 125, 126), (413, 410, 152, 153), (414, 411, 139, 140), (415, 412, 126, 127), (416, 413, 153, 154), (417, 414, 140, 141), (418, 415, 127, 128), (419, 416, 154, 155), (420, 417, 141, 142), (421, 418, 128, 129), (422, 419, 155, 156), (423, 403, 122, 143), (424, 421, 129, 130), (425, 422, 156, 157), (426, 423, 143, 144), (427, 424, 130, 131), (428, 425, 157, 158), (429, 426, 144, 145), (430, 427, 131, 132), (431, 428, 158, 159), (432, 429, 145, 146), (433, 430, 132, 133), (400, 431, 159, 160), (434, 432, 146, 147), (435, 404, 121, 134), (404, 433, 133, 121), (436, 434, 147, 148), (437, 435, 134, 135), (403, 420, 142, 122), (438, 436, 148, 149), (399, 437, 135, 136), (402, 407, 151, 124), (401, 438, 149, 150), (355, 352, 200, 166), (356, 321, 165, 170), (353, 351, 199, 162), (352, 350, 198, 200), (357, 334, 180, 184), (351, 349, 196, 199), (350, 348, 195, 198), (358, 347, 194, 197), (349, 358, 197, 196), (348, 346, 193, 195), (354, 345, 192, 164), (347, 344, 191, 194), (346, 343, 190, 193), (345, 342, 189, 192), (344, 341, 188, 191), (343, 340, 187, 190), (342, 339, 186, 189), (341, 338, 185, 188), (340, 337, 183, 187), (339, 336, 182, 186), (338, 335, 181, 185), (337, 357, 184, 183), (336, 333, 179, 182), (335, 332, 178, 181), (334, 331, 177, 180), (333, 330, 176, 179), (332, 329, 175, 178), (331, 328, 174, 177), (330, 327, 173, 176), (329, 326, 172, 175), (328, 325, 171, 174), (327, 324, 169, 173), (326, 323, 168, 172), (325, 322, 167, 171), (324, 356, 170, 169), (323, 320, 163, 168), (322, 319, 161, 167), (321, 355, 166, 165), (320, 354, 164, 163), (319, 353, 162, 161), (166, 200, 240, 203), (170, 165, 209, 204), (162, 199, 239, 201), (200, 198, 238, 240), (184, 180, 222, 205), (199, 196, 237, 239), (197, 194, 235, 206), (196, 197, 206, 237), (164, 192, 233, 202), (194, 191, 232, 235), (193, 190, 231, 234), (192, 189, 230, 233), (191, 188, 229, 232), (190, 187, 228, 231), (189, 186, 227, 230), (188, 185, 226, 229), (187, 183, 225, 228), (186, 182, 224, 227), (183, 184, 205, 225), (182, 179, 221, 224), (180, 177, 219, 222), (179, 176, 218, 221), (178, 175, 217, 220), (177, 174, 216, 219), (176, 173, 215, 218), (175, 172, 214, 217), (174, 171, 213, 216), (173, 169, 212, 215), (172, 168, 211, 214), (171, 167, 210, 213), (169, 170, 204, 212), (168, 163, 208, 211), (167, 161, 207, 210), (165, 166, 203, 209), (163, 164, 202, 208), (161, 162, 201, 207), (253, 254, 255, 256), (234, 254, 253, 193), (247, 256, 255, 250), (257, 258, 259, 260), (238, 258, 257, 236), (251, 260, 259, 252), (261, 262, 263, 264), (193, 262, 261, 195), (248, 264, 263, 247), (265, 266, 267, 268), (236, 266, 265, 234), (250, 268, 267, 251), (269, 270, 271, 272), (198, 270, 269, 238), (252, 272, 271, 249), (273, 274, 275, 276), (195, 274, 273, 198), (249, 276, 275, 248), (277, 278, 279, 280), (223, 278, 277, 220), (244, 280, 279, 245), (281, 282, 283, 284), (181, 282, 281, 185), (243, 284, 283, 242), (285, 286, 287, 288), (185, 286, 285, 226), (246, 288, 287, 243), (289, 290, 291, 292), (226, 290, 289, 223), (245, 292, 291, 246), (293, 294, 295, 296), (220, 294, 293, 178), (241, 296, 295, 244), (297, 298, 299, 300), (178, 298, 297, 181), (242, 300, 299, 241), (313, 318, 305, 304), (317, 314, 301, 302), (315, 316, 303, 306), (318, 315, 306, 305), (316, 317, 302, 303), (314, 313, 304, 301), (252, 249, 309, 312), (251, 252, 312, 311), (249, 248, 308, 309), (247, 250, 310, 307), (250, 251, 311, 310), (248, 247, 307, 308), (307, 310, 311, 312, 309, 308), (301, 304, 305, 306, 303, 302), (244, 245, 318, 313), (241, 244, 313, 314), (246, 243, 316, 315), (243, 242, 317, 316), (242, 241, 314, 317), (245, 246, 315, 318), (16, 15, 353, 319), (2, 39, 354, 320), (30, 29, 355, 321), (17, 16, 319, 322), (4, 2, 320, 323), (31, 3, 356, 324), (18, 17, 322, 325), (5, 4, 323, 326), (32, 31, 324, 327), (19, 18, 325, 328), (6, 5, 326, 329), (33, 32, 327, 330), (20, 19, 328, 331), (7, 6, 329, 332), (34, 33, 330, 333), (21, 20, 331, 334), (8, 7, 332, 335), (35, 34, 333, 336), (22, 1, 357, 337), (9, 8, 335, 338), (36, 35, 336, 339), (23, 22, 337, 340), (10, 9, 338, 341), (37, 36, 339, 342), (24, 23, 340, 343), (11, 10, 341, 344), (38, 37, 342, 345), (25, 24, 343, 346), (12, 11, 344, 347), (39, 38, 345, 354), (26, 25, 346, 348), (13, 0, 358, 349), (0, 12, 347, 358), (27, 26, 348, 350), (14, 13, 349, 351), (1, 21, 334, 357), (28, 27, 350, 352), (15, 14, 351, 353), (3, 30, 321, 356), (29, 28, 352, 355), (344, 341, 381, 384), (331, 328, 368, 371), (355, 352, 392, 395), (345, 342, 382, 385), (332, 329, 369, 372), (319, 353, 393, 359), (346, 343, 383, 386), (333, 330, 370, 373), (320, 354, 394, 360), (347, 344, 384, 387), (334, 331, 371, 374), (321, 355, 395, 361), (354, 345, 385, 394), (335, 332, 372, 375), (322, 319, 359, 362), (348, 346, 386, 388), (336, 333, 373, 376), (323, 320, 360, 363), (349, 358, 398, 389), (337, 357, 397, 377), (324, 356, 396, 364), (358, 347, 387, 398), (338, 335, 375, 378), (325, 322, 362, 365), (350, 348, 388, 390), (339, 336, 376, 379), (326, 323, 363, 366), (351, 349, 389, 391), (340, 337, 377, 380), (327, 324, 364, 367), (357, 334, 374, 397), (341, 338, 378, 381), (328, 325, 365, 368), (352, 350, 390, 392), (342, 339, 379, 382), (329, 326, 366, 369), (353, 351, 391, 393), (343, 340, 380, 383), (330, 327, 367, 370), (356, 321, 361, 396), (203, 240, 438, 401), (204, 209, 407, 402), (201, 239, 437, 399), (240, 238, 436, 438), (205, 222, 420, 403), (239, 237, 435, 437), (238, 236, 434, 436), (206, 235, 433, 404), (237, 206, 404, 435), (236, 234, 432, 434), (202, 233, 431, 400), (235, 232, 430, 433), (234, 231, 429, 432), (233, 230, 428, 431), (232, 229, 427, 430), (231, 228, 426, 429), (230, 227, 425, 428), (229, 226, 424, 427), (228, 225, 423, 426), (227, 224, 422, 425), (226, 223, 421, 424), (225, 205, 403, 423), (224, 221, 419, 422), (223, 220, 418, 421), (222, 219, 417, 420), (221, 218, 416, 419), (220, 217, 415, 418), (219, 216, 414, 417), (218, 215, 413, 416), (217, 214, 412, 415), (216, 213, 411, 414), (215, 212, 410, 413), (214, 211, 409, 412), (213, 210, 408, 411), (212, 204, 402, 410), (211, 208, 406, 409), (210, 207, 405, 408), (209, 203, 401, 407), (208, 202, 400, 406), (207, 201, 399, 405), (133, 132, 131, 130, 129, 128, 127, 126, 125, 123, 160, 159, 158, 157, 156, 155, 154, 153, 152, 124, 151, 150, 149, 148, 147, 146, 145, 144, 143, 122, 142, 141, 140, 139, 138, 137, 136, 135, 134, 121)])
_uv = me_plane.uv_layers.new(name='UVMap')
_uv.uv.foreach_set('vector', [0.9667, 0.03773, 0.9667, 0.0, 1.0, 0.0, 1.0, 0.03773, 0.9667, 0.3773, 0.9667, 0.3396, 1.0, 0.3396, 1.0, 0.3773, 0.9667, 0.3396, 0.9667, 0.3018, 1.0, 0.3018, 1.0, 0.3396, 0.9667, 0.3018, 0.9667, 0.2641, 1.0, 0.2641, 1.0, 0.3018, 0.9667, 0.2641, 0.9667, 0.2264, 1.0, 0.2264, 1.0, 0.2641, 0.9667, 0.2264, 0.9667, 0.1886, 1.0, 0.1886, 1.0, 0.2264, 0.9667, 0.1886, 0.9667, 0.1509, 1.0, 0.1509, 1.0, 0.1886, 0.9667, 0.1509, 0.9667, 0.1132, 1.0, 0.1132, 1.0, 0.1509, 0.9667, 0.1132, 0.9667, 0.07546, 1.0, 0.07546, 1.0, 0.1132, 0.9667, 0.07546, 0.9667, 0.03773, 1.0, 0.03773, 1.0, 0.07546, 0.6667, 0.3773, 0.6667, 0.3396, 0.7, 0.3396, 0.7, 0.3773, 0.7, 0.3773, 0.7, 0.3396, 0.7333, 0.3396, 0.7333, 0.3773, 0.7333, 0.3773, 0.7333, 0.3396, 0.7667, 0.3396, 0.7667, 0.3773, 0.7667, 0.3773, 0.7667, 0.3396, 0.8, 0.3396, 0.8, 0.3773, 0.8, 0.3773, 0.8, 0.3396, 0.8333, 0.3396, 0.8333, 0.3773, 0.8333, 0.3773, 0.8333, 0.3396, 0.8667, 0.3396, 0.8667, 0.3773, 0.8667, 0.3773, 0.8667, 0.3396, 0.9, 0.3396, 0.9, 0.3773, 0.9, 0.3773, 0.9, 0.3396, 0.9333, 0.3396, 0.9333, 0.3773, 0.9333, 0.3773, 0.9333, 0.3396, 0.9667, 0.3396, 0.9667, 0.3773, 0.6667, 0.3396, 0.6667, 0.3018, 0.7, 0.3018, 0.7, 0.3396, 0.7, 0.3396, 0.7, 0.3018, 0.7333, 0.3018, 0.7333, 0.3396, 0.7333, 0.3396, 0.7333, 0.3018, 0.7667, 0.3018, 0.7667, 0.3396, 0.7667, 0.3396, 0.7667, 0.3018, 0.8, 0.3018, 0.8, 0.3396, 0.8, 0.3396, 0.8, 0.3018, 0.8333, 0.3018, 0.8333, 0.3396, 0.8333, 0.3396, 0.8333, 0.3018, 0.8667, 0.3018, 0.8667, 0.3396, 0.8667, 0.3396, 0.8667, 0.3018, 0.9, 0.3018, 0.9, 0.3396, 0.9, 0.3396, 0.9, 0.3018, 0.9333, 0.3018, 0.9333, 0.3396, 0.9333, 0.3396, 0.9333, 0.3018, 0.9667, 0.3018, 0.9667, 0.3396, 0.6667, 0.3018, 0.6667, 0.2641, 0.7, 0.2641, 0.7, 0.3018, 0.7, 0.3018, 0.7, 0.2641, 0.7333, 0.2641, 0.7333, 0.3018, 0.7333, 0.3018, 0.7333, 0.2641, 0.7667, 0.2641, 0.7667, 0.3018, 0.7667, 0.3018, 0.7667, 0.2641, 0.8, 0.2641, 0.8, 0.3018, 0.8, 0.3018, 0.8, 0.2641, 0.8333, 0.2641, 0.8333, 0.3018, 0.8333, 0.3018, 0.8333, 0.2641, 0.8667, 0.2641, 0.8667, 0.3018, 0.8667, 0.3018, 0.8667, 0.2641, 0.9, 0.2641, 0.9, 0.3018, 0.9, 0.3018, 0.9, 0.2641, 0.9333, 0.2641, 0.9333, 0.3018, 0.9333, 0.3018, 0.9333, 0.2641, 0.9667, 0.2641, 0.9667, 0.3018, 0.6667, 0.2641, 0.6667, 0.2264, 0.7, 0.2264, 0.7, 0.2641, 0.7, 0.2641, 0.7, 0.2264, 0.7333, 0.2264, 0.7333, 0.2641, 0.7333, 0.2641, 0.7333, 0.2264, 0.7667, 0.2264, 0.7667, 0.2641, 0.7667, 0.2641, 0.7667, 0.2264, 0.8, 0.2264, 0.8, 0.2641, 0.8, 0.2641, 0.8, 0.2264, 0.8333, 0.2264, 0.8333, 0.2641, 0.8333, 0.2641, 0.8333, 0.2264, 0.8667, 0.2264, 0.8667, 0.2641, 0.8667, 0.2641, 0.8667, 0.2264, 0.9, 0.2264, 0.9, 0.2641, 0.9, 0.2641, 0.9, 0.2264, 0.9333, 0.2264, 0.9333, 0.2641, 0.9333, 0.2641, 0.9333, 0.2264, 0.9667, 0.2264, 0.9667, 0.2641, 0.6667, 0.2264, 0.6667, 0.1886, 0.7, 0.1886, 0.7, 0.2264, 0.7, 0.2264, 0.7, 0.1886, 0.7333, 0.1886, 0.7333, 0.2264, 0.7333, 0.2264, 0.7333, 0.1886, 0.7667, 0.1886, 0.7667, 0.2264, 0.7667, 0.2264, 0.7667, 0.1886, 0.8, 0.1886, 0.8, 0.2264, 0.8, 0.2264, 0.8, 0.1886, 0.8333, 0.1886, 0.8333, 0.2264, 0.8333, 0.2264, 0.8333, 0.1886, 0.8667, 0.1886, 0.8667, 0.2264, 0.8667, 0.2264, 0.8667, 0.1886, 0.9, 0.1886, 0.9, 0.2264, 0.9, 0.2264, 0.9, 0.1886, 0.9333, 0.1886, 0.9333, 0.2264, 0.9333, 0.2264, 0.9333, 0.1886, 0.9667, 0.1886, 0.9667, 0.2264, 0.6667, 0.1886, 0.6667, 0.1509, 0.7, 0.1509, 0.7, 0.1886, 0.7, 0.1886, 0.7, 0.1509, 0.7333, 0.1509, 0.7333, 0.1886, 0.7333, 0.1886, 0.7333, 0.1509, 0.7667, 0.1509, 0.7667, 0.1886, 0.7667, 0.1886, 0.7667, 0.1509, 0.8, 0.1509, 0.8, 0.1886, 0.8, 0.1886, 0.8, 0.1509, 0.8333, 0.1509, 0.8333, 0.1886, 0.8333, 0.1886, 0.8333, 0.1509, 0.8667, 0.1509, 0.8667, 0.1886, 0.8667, 0.1886, 0.8667, 0.1509, 0.9, 0.1509, 0.9, 0.1886, 0.9, 0.1886, 0.9, 0.1509, 0.9333, 0.1509, 0.9333, 0.1886, 0.9333, 0.1886, 0.9333, 0.1509, 0.9667, 0.1509, 0.9667, 0.1886, 0.6667, 0.1509, 0.6667, 0.1132, 0.7, 0.1132, 0.7, 0.1509, 0.7, 0.1509, 0.7, 0.1132, 0.7333, 0.1132, 0.7333, 0.1509, 0.7333, 0.1509, 0.7333, 0.1132, 0.7667, 0.1132, 0.7667, 0.1509, 0.7667, 0.1509, 0.7667, 0.1132, 0.8, 0.1132, 0.8, 0.1509, 0.8, 0.1509, 0.8, 0.1132, 0.8333, 0.1132, 0.8333, 0.1509, 0.8333, 0.1509, 0.8333, 0.1132, 0.8667, 0.1132, 0.8667, 0.1509, 0.8667, 0.1509, 0.8667, 0.1132, 0.9, 0.1132, 0.9, 0.1509, 0.9, 0.1509, 0.9, 0.1132, 0.9333, 0.1132, 0.9333, 0.1509, 0.9333, 0.1509, 0.9333, 0.1132, 0.9667, 0.1132, 0.9667, 0.1509, 0.6667, 0.1132, 0.6667, 0.07546, 0.7, 0.07546, 0.7, 0.1132, 0.7, 0.1132, 0.7, 0.07546, 0.7333, 0.07546, 0.7333, 0.1132, 0.7333, 0.1132, 0.7333, 0.07546, 0.7667, 0.07546, 0.7667, 0.1132, 0.7667, 0.1132, 0.7667, 0.07546, 0.8, 0.07546, 0.8, 0.1132, 0.8, 0.1132, 0.8, 0.07546, 0.8333, 0.07546, 0.8333, 0.1132, 0.8333, 0.1132, 0.8333, 0.07546, 0.8667, 0.07546, 0.8667, 0.1132, 0.8667, 0.1132, 0.8667, 0.07546, 0.9, 0.07546, 0.9, 0.1132, 0.9, 0.1132, 0.9, 0.07546, 0.9333, 0.07546, 0.9333, 0.1132, 0.9333, 0.1132, 0.9333, 0.07546, 0.9667, 0.07546, 0.9667, 0.1132, 0.6667, 0.07546, 0.6667, 0.03773, 0.7, 0.03773, 0.7, 0.07546, 0.7, 0.07546, 0.7, 0.03773, 0.7333, 0.03773, 0.7333, 0.07546, 0.7333, 0.07546, 0.7333, 0.03773, 0.7667, 0.03773, 0.7667, 0.07546, 0.7667, 0.07546, 0.7667, 0.03773, 0.8, 0.03773, 0.8, 0.07546, 0.8, 0.07546, 0.8, 0.03773, 0.8333, 0.03773, 0.8333, 0.07546, 0.8333, 0.07546, 0.8333, 0.03773, 0.8667, 0.03773, 0.8667, 0.07546, 0.8667, 0.07546, 0.8667, 0.03773, 0.9, 0.03773, 0.9, 0.07546, 0.9, 0.07546, 0.9, 0.03773, 0.9333, 0.03773, 0.9333, 0.07546, 0.9333, 0.07546, 0.9333, 0.03773, 0.9667, 0.03773, 0.9667, 0.07546, 0.6667, 0.03773, 0.6667, 5.622e-08, 0.7, 5.622e-08, 0.7, 0.03773, 0.7, 0.03773, 0.7, 5.622e-08, 0.7333, 3.373e-08, 0.7333, 0.03773, 0.7333, 0.03773, 0.7333, 3.373e-08, 0.7667, 3.373e-08, 0.7667, 0.03773, 0.7667, 0.03773, 0.7667, 3.373e-08, 0.8, 2.249e-08, 0.8, 0.03773, 0.8, 0.03773, 0.8, 2.249e-08, 0.8333, 2.249e-08, 0.8333, 0.03773, 0.8333, 0.03773, 0.8333, 2.249e-08, 0.8667, 2.249e-08, 0.8667, 0.03773, 0.8667, 0.03773, 0.8667, 2.249e-08, 0.9, 2.249e-08, 0.9, 0.03773, 0.9, 0.03773, 0.9, 2.249e-08, 0.9333, 2.249e-08, 0.9333, 0.03773, 0.9333, 0.03773, 0.9333, 2.249e-08, 0.9667, 0.0, 0.9667, 0.03773, 0.4667, 0.01228, 0.4333, 0.01228, 0.4333, 0.0, 0.4667, 0.0, 0.6667, 0.3897, 0.6333, 0.3897, 0.6333, 0.3774, 0.6667, 0.3774, 0.3, 0.3897, 0.2667, 0.3897, 0.2667, 0.3774, 0.3, 0.3774, 0.5, 0.01228, 0.4667, 0.01228, 0.4667, 0.0, 0.5, 0.0, 0.3, 0.3651, 0.3333, 0.3651, 0.3333, 0.3774, 0.3, 0.3774, 0.3667, 0.3897, 0.3333, 0.3897, 0.3333, 0.3774, 0.3667, 0.3774, 0.5333, 0.01228, 0.5, 0.01228, 0.5, 0.0, 0.5333, 0.0, 0.2667, 0.3651, 0.3, 0.3651, 0.3, 0.3774, 0.2667, 0.3774, 0.4, 0.3897, 0.3667, 0.3897, 0.3667, 0.3774, 0.4, 0.3774, 0.5667, 0.01228, 0.5333, 0.01228, 0.5333, 0.0, 0.5667, 0.0, 0.2333, 0.3651, 0.2667, 0.3651, 0.2667, 0.3774, 0.2333, 0.3774, 0.4333, 0.3897, 0.4, 0.3897, 0.4, 0.3774, 0.4333, 0.3774, 0.6, 0.01228, 0.5667, 0.01228, 0.5667, 0.0, 0.6, 0.0, 0.2, 0.3651, 0.2333, 0.3651, 0.2333, 0.3774, 0.2, 0.3774, 0.4667, 0.3897, 0.4333, 0.3897, 0.4333, 0.3774, 0.4667, 0.3774, 0.6333, 0.01228, 0.6, 0.01228, 0.6, 0.0, 0.6333, 0.0, 0.1667, 0.3651, 0.2, 0.3651, 0.2, 0.3774, 0.1667, 0.3774, 0.5, 0.3897, 0.4667, 0.3897, 0.4667, 0.3774, 0.5, 0.3774, 0.03333, 0.3897, 0.0, 0.3897, 0.0, 0.3774, 0.03333, 0.3774, 0.1333, 0.3651, 0.1667, 0.3651, 0.1667, 0.3774, 0.1333, 0.3774, 0.5333, 0.3897, 0.5, 0.3897, 0.5, 0.3774, 0.5333, 0.3774, 0.06667, 0.3897, 0.03333, 0.3897, 0.03333, 0.3774, 0.06667, 0.3774, 0.1, 0.3651, 0.1333, 0.3651, 0.1333, 0.3774, 0.1, 0.3774, 0.5667, 0.3897, 0.5333, 0.3897, 0.5333, 0.3774, 0.5667, 0.3774, 0.1, 0.3897, 0.06667, 0.3897, 0.06667, 0.3774, 0.1, 0.3774, 0.06667, 0.3651, 0.1, 0.3651, 0.1, 0.3774, 0.06667, 0.3774, 0.6, 0.3897, 0.5667, 0.3897, 0.5667, 0.3774, 0.6, 0.3774, 0.1333, 0.3897, 0.1, 0.3897, 0.1, 0.3774, 0.1333, 0.3774, 0.03333, 0.3651, 0.06667, 0.3651, 0.06667, 0.3774, 0.03333, 0.3774, 0.6333, 0.3897, 0.6, 0.3897, 0.6, 0.3774, 0.6333, 0.3774, 0.1667, 0.3897, 0.1333, 0.3897, 0.1333, 0.3774, 0.1667, 0.3774, 0.3667, 0.01228, 0.3333, 0.01228, 0.3333, 0.0, 0.3667, 0.0, 4.967e-08, 0.3651, 0.03333, 0.3651, 0.03333, 0.3774, 5.96e-08, 0.3774, 0.2, 0.3897, 0.1667, 0.3897, 0.1667, 0.3774, 0.2, 0.3774, 0.4, 0.01228, 0.3667, 0.01228, 0.3667, 0.0, 0.4, 0.0, 0.6667, 0.01228, 0.6333, 0.01228, 0.6333, 0.0, 0.6667, 0.0, 0.2333, 0.3897, 0.2, 0.3897, 0.2, 0.3774, 0.2333, 0.3774, 0.4333, 0.01228, 0.4, 0.01228, 0.4, 0.0, 0.4333, 0.0, 0.3333, 0.3897, 0.3, 0.3897, 0.3, 0.3774, 0.3333, 0.3774, 0.2667, 0.3897, 0.2333, 0.3897, 0.2333, 0.3774, 0.2667, 0.3774, 0.2667, 0.7327, 0.2333, 0.7327, 0.2333, 0.6476, 0.2667, 0.6476, 0.3333, 0.7327, 0.3, 0.7327, 0.3, 0.6476, 0.3333, 0.6476, 0.4333, 0.3553, 0.4, 0.3553, 0.4, 0.2702, 0.4333, 0.2702, 0.2333, 0.7327, 0.2, 0.7327, 0.2, 0.6476, 0.2333, 0.6476, 0.6667, 0.3553, 0.6333, 0.3553, 0.6333, 0.2702, 0.6667, 0.2702, 0.4, 0.3553, 0.3667, 0.3553, 0.3667, 0.2702, 0.4, 0.2702, 0.2, 0.7327, 0.1667, 0.7327, 0.1667, 0.6476, 0.2, 0.6476, 0.0, 0.0221, 0.03333, 0.0221, 0.03333, 0.1072, 0.0, 0.1072, 0.3667, 0.3553, 0.3333, 0.3553, 0.3333, 0.2702, 0.3667, 0.2702, 0.1667, 0.7327, 0.1333, 0.7327, 0.1333, 0.6476, 0.1667, 0.6476, 0.6333, 0.7327, 0.6, 0.7327, 0.6, 0.6476, 0.6333, 0.6476, 0.03333, 0.0221, 0.06667, 0.0221, 0.06667, 0.1072, 0.03333, 0.1072, 0.1333, 0.7327, 0.1, 0.7327, 0.1, 0.6476, 0.1333, 0.6476, 0.6, 0.7327, 0.5667, 0.7327, 0.5667, 0.6476, 0.6, 0.6476, 0.06667, 0.0221, 0.1, 0.0221, 0.1, 0.1072, 0.06667, 0.1072, 0.1, 0.7327, 0.06667, 0.7327, 0.06667, 0.6476, 0.1, 0.6476, 0.5667, 0.7327, 0.5333, 0.7327, 0.5333, 0.6476, 0.5667, 0.6476, 0.1, 0.0221, 0.1333, 0.0221, 0.1333, 0.1072, 0.1, 0.1072, 0.06667, 0.7327, 0.03333, 0.7327, 0.03333, 0.6476, 0.06667, 0.6476, 0.5333, 0.7327, 0.5, 0.7327, 0.5, 0.6476, 0.5333, 0.6476, 0.1333, 0.0221, 0.1667, 0.0221, 0.1667, 0.1072, 0.1333, 0.1072, 0.03333, 0.7327, 3.974e-08, 0.7327, 3.974e-08, 0.6476, 0.03333, 0.6476, 0.5, 0.7327, 0.4667, 0.7327, 0.4667, 0.6476, 0.5, 0.6476, 0.1667, 0.0221, 0.2, 0.0221, 0.2, 0.1072, 0.1667, 0.1072, 0.6333, 0.3553, 0.6, 0.3553, 0.6, 0.2702, 0.6333, 0.2702, 0.4667, 0.7327, 0.4333, 0.7327, 0.4333, 0.6476, 0.4667, 0.6476, 0.2, 0.0221, 0.2333, 0.0221, 0.2333, 0.1072, 0.2, 0.1072, 0.6, 0.3553, 0.5667, 0.3553, 0.5667, 0.2702, 0.6, 0.2702, 0.4333, 0.7327, 0.4, 0.7327, 0.4, 0.6476, 0.4333, 0.6476, 0.2333, 0.0221, 0.2667, 0.0221, 0.2667, 0.1072, 0.2333, 0.1072, 0.5667, 0.3553, 0.5333, 0.3553, 0.5333, 0.2702, 0.5667, 0.2702, 0.4, 0.7327, 0.3667, 0.7327, 0.3667, 0.6476, 0.4, 0.6476, 0.2667, 0.0221, 0.3, 0.0221, 0.3, 0.1072, 0.2667, 0.1072, 0.5333, 0.3553, 0.5, 0.3553, 0.5, 0.2702, 0.5333, 0.2702, 0.3667, 0.7327, 0.3333, 0.7327, 0.3333, 0.6476, 0.3667, 0.6476, 0.3, 0.0221, 0.3333, 0.0221, 0.3333, 0.1072, 0.3, 0.1072, 0.5, 0.3553, 0.4667, 0.3553, 0.4667, 0.2702, 0.5, 0.2702, 0.3, 0.7327, 0.2667, 0.7327, 0.2667, 0.6476, 0.3, 0.6476, 0.6667, 0.7327, 0.6333, 0.7327, 0.6333, 0.6476, 0.6667, 0.6476, 0.4667, 0.3553, 0.4333, 0.3553, 0.4333, 0.2702, 0.4667, 0.2702, 0.2667, 0.6476, 0.2333, 0.6476, 0.2333, 0.5002, 0.2667, 0.5002, 0.3333, 0.6476, 0.3, 0.6476, 0.3, 0.5002, 0.3333, 0.5002, 0.4333, 0.2702, 0.4, 0.2702, 0.4, 0.1228, 0.4333, 0.1228, 0.2333, 0.6476, 0.2, 0.6476, 0.2, 0.5002, 0.2333, 0.5002, 0.6667, 0.2702, 0.6333, 0.2702, 0.6333, 0.1228, 0.6667, 0.1228, 0.4, 0.2702, 0.3667, 0.2702, 0.3667, 0.1228, 0.4, 0.1228, 0.0, 0.1072, 0.03333, 0.1072, 0.03333, 0.2546, 3.974e-08, 0.2546, 0.3667, 0.2702, 0.3333, 0.2702, 0.3333, 0.1228, 0.3667, 0.1228, 0.6333, 0.6476, 0.6, 0.6476, 0.6, 0.5002, 0.6333, 0.5002, 0.03333, 0.1072, 0.06667, 0.1072, 0.06667, 0.2546, 0.03333, 0.2546, 0.1333, 0.6476, 0.1, 0.6476, 0.1, 0.5002, 0.1333, 0.5002, 0.6, 0.6476, 0.5667, 0.6476, 0.5667, 0.5002, 0.6, 0.5002, 0.06667, 0.1072, 0.1, 0.1072, 0.1, 0.2546, 0.06667, 0.2546, 0.1, 0.6476, 0.06667, 0.6476, 0.06667, 0.5002, 0.1, 0.5002, 0.5667, 0.6476, 0.5333, 0.6476, 0.5333, 0.5002, 0.5667, 0.5002, 0.1, 0.1072, 0.1333, 0.1072, 0.1333, 0.2546, 0.1, 0.2546, 0.06667, 0.6476, 0.03333, 0.6476, 0.03333, 0.5002, 0.06667, 0.5002, 0.5333, 0.6476, 0.5, 0.6476, 0.5, 0.5002, 0.5333, 0.5002, 0.03333, 0.6476, 3.974e-08, 0.6476, 0.0, 0.5002, 0.03333, 0.5002, 0.5, 0.6476, 0.4667, 0.6476, 0.4667, 0.5002, 0.5, 0.5002, 0.6333, 0.2702, 0.6, 0.2702, 0.6, 0.1228, 0.6333, 0.1228, 0.4667, 0.6476, 0.4333, 0.6476, 0.4333, 0.5002, 0.4667, 0.5002, 0.2, 0.1072, 0.2333, 0.1072, 0.2333, 0.2546, 0.2, 0.2546, 0.6, 0.2702, 0.5667, 0.2702, 0.5667, 0.1228, 0.6, 0.1228, 0.4333, 0.6476, 0.4, 0.6476, 0.4, 0.5002, 0.4333, 0.5002, 0.2333, 0.1072, 0.2667, 0.1072, 0.2667, 0.2546, 0.2333, 0.2546, 0.5667, 0.2702, 0.5333, 0.2702, 0.5333, 0.1228, 0.5667, 0.1228, 0.4, 0.6476, 0.3667, 0.6476, 0.3667, 0.5002, 0.4, 0.5002, 0.2667, 0.1072, 0.3, 0.1072, 0.3, 0.2546, 0.2667, 0.2546, 0.5333, 0.2702, 0.5, 0.2702, 0.5, 0.1228, 0.5333, 0.1228, 0.3667, 0.6476, 0.3333, 0.6476, 0.3333, 0.5002, 0.3667, 0.5002, 0.3, 0.1072, 0.3333, 0.1072, 0.3333, 0.2546, 0.3, 0.2546, 0.5, 0.2702, 0.4667, 0.2702, 0.4667, 0.1228, 0.5, 0.1228, 0.3, 0.6476, 0.2667, 0.6476, 0.2667, 0.5002, 0.3, 0.5002, 0.6667, 0.6476, 0.6333, 0.6476, 0.6333, 0.5002, 0.6667, 0.5002, 0.4667, 0.2702, 0.4333, 0.2702, 0.4333, 0.1228, 0.4667, 0.1228, 0.857, 0.7547, 0.857, 0.9021, 0.8533, 0.8937, 0.8533, 0.7631, 0.6582, 0.7548, 0.6665, 0.7548, 0.6665, 0.9022, 0.6582, 0.9022, 0.1154, 0.9906, 0.1154, 1.0, 0.0, 1.0, 0.0, 0.9906, 0.6234, 0.9231, 0.6234, 0.8854, 0.6308, 0.8897, 0.6317, 0.9231, 0.565, 0.9231, 0.5567, 0.9231, 0.5567, 0.8854, 0.565, 0.8854, 0.4938, 0.9906, 0.4938, 1.0, 0.4643, 1.0, 0.4643, 0.9906, 0.6234, 0.8854, 0.6234, 0.9231, 0.6159, 0.9188, 0.615, 0.8854, 0.5567, 0.9231, 0.5484, 0.9231, 0.5484, 0.8854, 0.5567, 0.8854, 0.3757, 0.9906, 0.3757, 1.0, 0.3461, 1.0, 0.3461, 0.9906, 0.615, 0.8854, 0.615, 0.9231, 0.6067, 0.9231, 0.6076, 0.8897, 0.54, 0.9231, 0.5317, 0.9231, 0.5317, 0.8854, 0.54, 0.8854, 0.5234, 0.9906, 0.5234, 1.0, 0.4938, 1.0, 0.4938, 0.9906, 0.8646, 0.7547, 0.8646, 0.9021, 0.8608, 0.8937, 0.8608, 0.7631, 0.6582, 0.9022, 0.6498, 0.9022, 0.6498, 0.7548, 0.6582, 0.7548, 0.3461, 0.9906, 0.3461, 1.0, 0.2308, 1.0, 0.2308, 0.9906, 0.6582, 0.9022, 0.6582, 0.9399, 0.6498, 0.9399, 0.6508, 0.9064, 0.5817, 0.9231, 0.5734, 0.9231, 0.5734, 0.8854, 0.5817, 0.8854, 0.4052, 0.9906, 0.4052, 1.0, 0.3757, 1.0, 0.3757, 0.9906, 0.5984, 0.8854, 0.5984, 0.9231, 0.59, 0.9231, 0.5909, 0.8897, 0.5234, 0.8854, 0.5317, 0.8854, 0.5317, 0.9231, 0.5234, 0.9231, 0.4052, 0.7642, 0.4052, 0.7548, 0.4348, 0.7548, 0.4348, 0.7642, 0.6067, 0.8854, 0.6067, 0.9231, 0.5984, 0.9231, 0.5993, 0.8897, 0.54, 0.8854, 0.5484, 0.8854, 0.5484, 0.9231, 0.54, 0.9231, 0.782, 0.7641, 0.782, 0.7547, 0.8116, 0.7547, 0.8116, 0.7641, 0.8608, 0.7547, 0.8608, 0.9021, 0.857, 0.8937, 0.857, 0.7631, 0.6498, 0.9022, 0.6415, 0.9022, 0.6415, 0.7548, 0.6498, 0.7548, 0.2308, 0.9906, 0.2308, 1.0, 0.1154, 1.0, 0.1154, 0.9906, 0.6415, 0.9399, 0.6415, 0.9022, 0.6489, 0.9064, 0.6498, 0.9399, 0.5817, 0.8854, 0.59, 0.8854, 0.59, 0.9231, 0.5817, 0.9231, 0.4348, 0.7642, 0.4348, 0.7548, 0.4643, 0.7548, 0.4643, 0.7642, 0.8533, 0.7547, 0.8533, 0.9021, 0.8495, 0.8937, 0.8495, 0.7631, 0.8411, 0.7547, 0.8495, 0.7547, 0.8495, 0.9021, 0.8411, 0.9021, 0.6667, 0.7641, 0.6667, 0.7547, 0.782, 0.7547, 0.782, 0.7641, 0.64, 0.8854, 0.64, 0.9231, 0.6326, 0.9188, 0.6317, 0.8854, 0.565, 0.8854, 0.5734, 0.8854, 0.5734, 0.9231, 0.565, 0.9231, 0.8116, 0.7641, 0.8116, 0.7547, 0.8411, 0.7547, 0.8411, 0.7641, 0.0, 0.0, 0.0, 0.0, 0.0, 0.0, 0.0, 0.0, 0.0, 0.0, 0.0, 0.0, 0.0, 0.0, 0.0, 0.0, 0.0, 0.0, 0.0, 0.0, 0.0, 0.0, 0.0, 0.0, 0.0, 0.0, 0.0, 0.0, 0.0, 0.0, 0.0, 0.0, 0.0, 0.0, 0.0, 0.0, 0.0, 0.0, 0.0, 0.0, 0.0, 0.0, 0.0, 0.0, 0.0, 0.0, 0.0, 0.0, 0.3461, 0.9906, 0.2308, 0.9906, 0.2308, 0.7548, 0.3461, 0.7548, 0.4938, 0.9906, 0.4643, 0.9906, 0.4643, 0.7548, 0.4938, 0.7548, 0.4052, 0.9906, 0.3757, 0.9906, 0.3757, 0.7548, 0.4052, 0.7548, 0.1154, 0.9906, 0.0, 0.9906, 0.0, 0.7548, 0.1154, 0.7548, 0.5234, 0.9906, 0.4938, 0.9906, 0.4938, 0.7548, 0.5234, 0.7548, 0.3757, 0.9906, 0.3461, 0.9906, 0.3461, 0.7548, 0.3757, 0.7548, 0.5824, 0.8854, 0.5824, 0.7548, 0.612, 0.7558, 0.6415, 0.7548, 0.6415, 0.8854, 0.612, 0.8843, 0.5824, 0.7548, 0.5824, 0.8854, 0.5529, 0.8843, 0.5234, 0.8854, 0.5234, 0.7548, 0.5529, 0.7558, 0.4052, 0.7642, 0.4348, 0.7642, 0.4348, 1.0, 0.4052, 1.0, 0.6667, 0.7641, 0.782, 0.7641, 0.782, 0.9999, 0.6667, 0.9999, 0.2308, 0.9906, 0.1154, 0.9906, 0.1154, 0.7548, 0.2308, 0.7548, 0.782, 0.7641, 0.8116, 0.7641, 0.8116, 0.9999, 0.782, 0.9999, 0.8116, 0.7641, 0.8411, 0.7641, 0.8411, 0.9999, 0.8116, 0.9999, 0.4348, 0.7642, 0.4643, 0.7642, 0.4643, 1.0, 0.4348, 1.0, 0.4667, 0.3774, 0.4333, 0.3774, 0.4333, 0.3553, 0.4667, 0.3553, 0.6667, 0.7548, 0.6333, 0.7548, 0.6333, 0.7327, 0.6667, 0.7327, 0.3, 0.7548, 0.2667, 0.7548, 0.2667, 0.7327, 0.3, 0.7327, 0.5, 0.3774, 0.4667, 0.3774, 0.4667, 0.3553, 0.5, 0.3553, 0.3, 2.618e-08, 0.3333, 0.0, 0.3333, 0.0221, 0.3, 0.0221, 0.3667, 0.7548, 0.3333, 0.7548, 0.3333, 0.7327, 0.3667, 0.7327, 0.5333, 0.3774, 0.5, 0.3774, 0.5, 0.3553, 0.5333, 0.3553, 0.2667, 2.988e-08, 0.3, 2.618e-08, 0.3, 0.0221, 0.2667, 0.0221, 0.4, 0.7548, 0.3667, 0.7548, 0.3667, 0.7327, 0.4, 0.7327, 0.5667, 0.3774, 0.5333, 0.3774, 0.5333, 0.3553, 0.5667, 0.3553, 0.2333, 3.357e-08, 0.2667, 2.988e-08, 0.2667, 0.0221, 0.2333, 0.0221, 0.4333, 0.7548, 0.4, 0.7548, 0.4, 0.7327, 0.4333, 0.7327, 0.6, 0.3774, 0.5667, 0.3774, 0.5667, 0.3553, 0.6, 0.3553, 0.2, 3.726e-08, 0.2333, 3.357e-08, 0.2333, 0.0221, 0.2, 0.0221, 0.4667, 0.7548, 0.4333, 0.7548, 0.4333, 0.7327, 0.4667, 0.7327, 0.6333, 0.3774, 0.6, 0.3774, 0.6, 0.3553, 0.6333, 0.3553, 0.1667, 4.096e-08, 0.2, 3.726e-08, 0.2, 0.0221, 0.1667, 0.0221, 0.5, 0.7548, 0.4667, 0.7548, 0.4667, 0.7327, 0.5, 0.7327, 0.03333, 0.7548, 3.974e-08, 0.7548, 3.974e-08, 0.7327, 0.03333, 0.7327, 0.1333, 4.465e-08, 0.1667, 4.096e-08, 0.1667, 0.0221, 0.1333, 0.0221, 0.5333, 0.7548, 0.5, 0.7548, 0.5, 0.7327, 0.5333, 0.7327, 0.06667, 0.7548, 0.03333, 0.7548, 0.03333, 0.7327, 0.06667, 0.7327, 0.1, 4.835e-08, 0.1333, 4.465e-08, 0.1333, 0.0221, 0.1, 0.0221, 0.5667, 0.7548, 0.5333, 0.7548, 0.5333, 0.7327, 0.5667, 0.7327, 0.1, 0.7548, 0.06667, 0.7548, 0.06667, 0.7327, 0.1, 0.7327, 0.06667, 5.204e-08, 0.1, 4.835e-08, 0.1, 0.0221, 0.06667, 0.0221, 0.6, 0.7548, 0.5667, 0.7548, 0.5667, 0.7327, 0.6, 0.7327, 0.1333, 0.7548, 0.1, 0.7548, 0.1, 0.7327, 0.1333, 0.7327, 0.03333, 5.573e-08, 0.06667, 5.204e-08, 0.06667, 0.0221, 0.03333, 0.0221, 0.6333, 0.7548, 0.6, 0.7548, 0.6, 0.7327, 0.6333, 0.7327, 0.1667, 0.7548, 0.1333, 0.7548, 0.1333, 0.7327, 0.1667, 0.7327, 0.3667, 0.3774, 0.3333, 0.3774, 0.3333, 0.3553, 0.3667, 0.3553, 0.0, 8.754e-08, 0.03333, 5.573e-08, 0.03333, 0.0221, 0.0, 0.0221, 0.2, 0.7548, 0.1667, 0.7548, 0.1667, 0.7327, 0.2, 0.7327, 0.4, 0.3774, 0.3667, 0.3774, 0.3667, 0.3553, 0.4, 0.3553, 0.6667, 0.3774, 0.6333, 0.3774, 0.6333, 0.3553, 0.6667, 0.3553, 0.2333, 0.7548, 0.2, 0.7548, 0.2, 0.7327, 0.2333, 0.7327, 0.4333, 0.3774, 0.4, 0.3774, 0.4, 0.3553, 0.4333, 0.3553, 0.3333, 0.7548, 0.3, 0.7548, 0.3, 0.7327, 0.3333, 0.7327, 0.2667, 0.7548, 0.2333, 0.7548, 0.2333, 0.7327, 0.2667, 0.7327, 0.0, 0.0, 0.0, 0.0, 0.0, 0.0, 0.0, 0.0, 0.0, 0.0, 0.0, 0.0, 0.0, 0.0, 0.0, 0.0, 0.0, 0.0, 0.0, 0.0, 0.0, 0.0, 0.0, 0.0, 0.0, 0.0, 0.0, 0.0, 0.0, 0.0, 0.0, 0.0, 0.0, 0.0, 0.0, 0.0, 0.0, 0.0, 0.0, 0.0, 0.0, 0.0, 0.0, 0.0, 0.0, 0.0, 0.0, 0.0, 0.0, 0.0, 0.0, 0.0, 0.0, 0.0, 0.0, 0.0, 0.0, 0.0, 0.0, 0.0, 0.0, 0.0, 0.0, 0.0, 0.0, 0.0, 0.0, 0.0, 0.0, 0.0, 0.0, 0.0, 0.0, 0.0, 0.0, 0.0, 0.0, 0.0, 0.0, 0.0, 0.0, 0.0, 0.0, 0.0, 0.0, 0.0, 0.0, 0.0, 0.0, 0.0, 0.0, 0.0, 0.0, 0.0, 0.0, 0.0, 0.0, 0.0, 0.0, 0.0, 0.0, 0.0, 0.0, 0.0, 0.0, 0.0, 0.0, 0.0, 0.0, 0.0, 0.0, 0.0, 0.0, 0.0, 0.0, 0.0, 0.0, 0.0, 0.0, 0.0, 0.0, 0.0, 0.0, 0.0, 0.0, 0.0, 0.0, 0.0, 0.0, 0.0, 0.0, 0.0, 0.0, 0.0, 0.0, 0.0, 0.0, 0.0, 0.0, 0.0, 0.0, 0.0, 0.0, 0.0, 0.0, 0.0, 0.0, 0.0, 0.0, 0.0, 0.0, 0.0, 0.0, 0.0, 0.0, 0.0, 0.0, 0.0, 0.0, 0.0, 0.0, 0.0, 0.0, 0.0, 0.0, 0.0, 0.0, 0.0, 0.0, 0.0, 0.0, 0.0, 0.0, 0.0, 0.0, 0.0, 0.0, 0.0, 0.0, 0.0, 0.0, 0.0, 0.0, 0.0, 0.0, 0.0, 0.0, 0.0, 0.0, 0.0, 0.0, 0.0, 0.0, 0.0, 0.0, 0.0, 0.0, 0.0, 0.0, 0.0, 0.0, 0.0, 0.0, 0.0, 0.0, 0.0, 0.0, 0.0, 0.0, 0.0, 0.0, 0.0, 0.0, 0.0, 0.0, 0.0, 0.0, 0.0, 0.0, 0.0, 0.0, 0.0, 0.0, 0.0, 0.0, 0.0, 0.0, 0.0, 0.0, 0.0, 0.0, 0.0, 0.0, 0.0, 0.0, 0.0, 0.0, 0.0, 0.0, 0.0, 0.0, 0.0, 0.0, 0.0, 0.0, 0.0, 0.0, 0.0, 0.0, 0.0, 0.0, 0.0, 0.0, 0.0, 0.0, 0.0, 0.0, 0.0, 0.0, 0.0, 0.0, 0.0, 0.0, 0.0, 0.0, 0.0, 0.0, 0.0, 0.0, 0.0, 0.0, 0.0, 0.0, 0.0, 0.0, 0.0, 0.0, 0.0, 0.0, 0.0, 0.0, 0.0, 0.0, 0.0, 0.0, 0.0, 0.0, 0.0, 0.0, 0.0, 0.0, 0.0, 0.0, 0.0, 0.0, 0.0, 0.0, 0.0, 0.0, 0.0, 0.0, 0.0, 0.0, 0.0, 0.0, 0.0, 0.0, 0.0, 0.0, 0.0, 0.0, 0.0, 0.0, 0.0, 0.0, 0.0, 0.0, 0.0, 0.0, 0.0, 0.2667, 0.5002, 0.2333, 0.5002, 0.2333, 0.3897, 0.2667, 0.3897, 0.3333, 0.5002, 0.3, 0.5002, 0.3, 0.3897, 0.3333, 0.3897, 0.4333, 0.1228, 0.4, 0.1228, 0.4, 0.01228, 0.4333, 0.01228, 0.2333, 0.5002, 0.2, 0.5002, 0.2, 0.3897, 0.2333, 0.3897, 0.6667, 0.1228, 0.6333, 0.1228, 0.6333, 0.01228, 0.6667, 0.01228, 0.4, 0.1228, 0.3667, 0.1228, 0.3667, 0.01228, 0.4, 0.01228, 0.2, 0.5002, 0.1667, 0.5002, 0.1667, 0.3897, 0.2, 0.3897, 3.974e-08, 0.2546, 0.03333, 0.2546, 0.03333, 0.3651, 4.967e-08, 0.3651, 0.3667, 0.1228, 0.3333, 0.1228, 0.3333, 0.01228, 0.3667, 0.01228, 0.1667, 0.5002, 0.1333, 0.5002, 0.1333, 0.3897, 0.1667, 0.3897, 0.6333, 0.5002, 0.6, 0.5002, 0.6, 0.3897, 0.6333, 0.3897, 0.03333, 0.2546, 0.06667, 0.2546, 0.06667, 0.3651, 0.03333, 0.3651, 0.1333, 0.5002, 0.1, 0.5002, 0.1, 0.3897, 0.1333, 0.3897, 0.6, 0.5002, 0.5667, 0.5002, 0.5667, 0.3897, 0.6, 0.3897, 0.06667, 0.2546, 0.1, 0.2546, 0.1, 0.3651, 0.06667, 0.3651, 0.1, 0.5002, 0.06667, 0.5002, 0.06667, 0.3897, 0.1, 0.3897, 0.5667, 0.5002, 0.5333, 0.5002, 0.5333, 0.3897, 0.5667, 0.3897, 0.1, 0.2546, 0.1333, 0.2546, 0.1333, 0.3651, 0.1, 0.3651, 0.06667, 0.5002, 0.03333, 0.5002, 0.03333, 0.3897, 0.06667, 0.3897, 0.5333, 0.5002, 0.5, 0.5002, 0.5, 0.3897, 0.5333, 0.3897, 0.1333, 0.2546, 0.1667, 0.2546, 0.1667, 0.3651, 0.1333, 0.3651, 0.03333, 0.5002, 0.0, 0.5002, 0.0, 0.3897, 0.03333, 0.3897, 0.5, 0.5002, 0.4667, 0.5002, 0.4667, 0.3897, 0.5, 0.3897, 0.1667, 0.2546, 0.2, 0.2546, 0.2, 0.3651, 0.1667, 0.3651, 0.6333, 0.1228, 0.6, 0.1228, 0.6, 0.01228, 0.6333, 0.01228, 0.4667, 0.5002, 0.4333, 0.5002, 0.4333, 0.3897, 0.4667, 0.3897, 0.2, 0.2546, 0.2333, 0.2546, 0.2333, 0.3651, 0.2, 0.3651, 0.6, 0.1228, 0.5667, 0.1228, 0.5667, 0.01228, 0.6, 0.01228, 0.4333, 0.5002, 0.4, 0.5002, 0.4, 0.3897, 0.4333, 0.3897, 0.2333, 0.2546, 0.2667, 0.2546, 0.2667, 0.3651, 0.2333, 0.3651, 0.5667, 0.1228, 0.5333, 0.1228, 0.5333, 0.01228, 0.5667, 0.01228, 0.4, 0.5002, 0.3667, 0.5002, 0.3667, 0.3897, 0.4, 0.3897, 0.2667, 0.2546, 0.3, 0.2546, 0.3, 0.3651, 0.2667, 0.3651, 0.5333, 0.1228, 0.5, 0.1228, 0.5, 0.01228, 0.5333, 0.01228, 0.3667, 0.5002, 0.3333, 0.5002, 0.3333, 0.3897, 0.3667, 0.3897, 0.3, 0.2546, 0.3333, 0.2546, 0.3333, 0.3651, 0.3, 0.3651, 0.5, 0.1228, 0.4667, 0.1228, 0.4667, 0.01228, 0.5, 0.01228, 0.3, 0.5002, 0.2667, 0.5002, 0.2667, 0.3897, 0.3, 0.3897, 0.6667, 0.5002, 0.6333, 0.5002, 0.6333, 0.3897, 0.6667, 0.3897, 0.4667, 0.1228, 0.4333, 0.1228, 0.4333, 0.01228, 0.4667, 0.01228, 0.7, 0.3774, 0.7333, 0.3774, 0.7667, 0.3774, 0.8, 0.3774, 0.8333, 0.3774, 0.8667, 0.3774, 0.9, 0.3774, 0.9333, 0.3774, 0.9667, 0.3774, 1.0, 0.3774, 1.0, 0.4151, 1.0, 0.4528, 1.0, 0.4906, 1.0, 0.5283, 1.0, 0.566, 1.0, 0.6038, 1.0, 0.6415, 1.0, 0.6792, 1.0, 0.7169, 1.0, 0.7547, 0.9667, 0.7547, 0.9333, 0.7547, 0.9, 0.7547, 0.8667, 0.7547, 0.8333, 0.7547, 0.8, 0.7547, 0.7667, 0.7547, 0.7333, 0.7547, 0.7, 0.7547, 0.6667, 0.7547, 0.6667, 0.7169, 0.6667, 0.6792, 0.6667, 0.6415, 0.6667, 0.6038, 0.6667, 0.566, 0.6667, 0.5283, 0.6667, 0.4906, 0.6667, 0.4528, 0.6667, 0.4151, 0.6667, 0.3774])
me_plane.materials.append(mat_room)
me_plane.use_remesh_preserve_volume = False
me_plane.use_remesh_preserve_attributes = False
me_plane.use_mirror_vertex_groups = False
me_plane.update()
me_cube_004 = bpy.data.meshes.new('Cube.004')
me_cube_004.from_pydata([(-0.01, -0.5, -0.4), (-0.01, -0.5, 0.4), (-0.01, 0.5, -0.4), (-0.01, 0.5, 0.4), (0.01, -0.5, -0.4), (0.01, -0.5, 0.4), (0.01, 0.5, -0.4), (0.01, 0.5, 0.4)], [], [(0, 1, 3, 2), (2, 3, 7, 6), (6, 7, 5, 4), (4, 5, 1, 0), (2, 6, 4, 0), (7, 3, 1, 5)])
_uv = me_cube_004.uv_layers.new(name='UVMap')
_uv.uv.foreach_set('vector', [0.9639, 0.625, 0.4819, 0.625, 0.4819, 7.451e-08, 0.9639, 0.0, 0.988, 1.0, 0.988, 0.5, 1.0, 0.5, 1.0, 1.0, 0.4819, 0.625, 2.154e-07, 0.625, 0.0, 1.304e-07, 0.4819, 0.0, 0.988, 0.5, 0.988, 0.0, 1.0, 0.0, 1.0, 0.5, 0.9759, 0.0, 0.988, 0.0, 0.988, 0.625, 0.9759, 0.625, 0.9759, 0.625, 0.9639, 0.625, 0.9639, 0.0, 0.9759, 0.0])
me_cube_004.materials.append(mat_door)
me_cube_004.use_remesh_preserve_volume = False
me_cube_004.use_remesh_preserve_attributes = False
me_cube_004.use_mirror_vertex_groups = False
me_cube_004.update()
me_cube = bpy.data.meshes.new('Cube')
me_cube.from_pydata([(-0.01, -0.5, -0.4), (-0.01, -0.5, 0.4), (-0.01, 0.5, -0.4), (-0.01, 0.5, 0.4), (0.01, -0.5, -0.4), (0.01, -0.5, 0.4), (0.01, 0.5, -0.4), (0.01, 0.5, 0.4)], [], [(0, 1, 3, 2), (2, 3, 7, 6), (6, 7, 5, 4), (4, 5, 1, 0), (2, 6, 4, 0), (7, 3, 1, 5)])
_uv = me_cube.uv_layers.new(name='UVMap')
_uv.uv.foreach_set('vector', [0.9639, 0.625, 0.4819, 0.625, 0.4819, 7.451e-08, 0.9639, 0.0, 0.988, 1.0, 0.988, 0.5, 1.0, 0.5, 1.0, 1.0, 0.4819, 0.625, 2.154e-07, 0.625, 0.0, 1.304e-07, 0.4819, 0.0, 0.988, 0.5, 0.988, 0.0, 1.0, 0.0, 1.0, 0.5, 0.9759, 0.0, 0.988, 0.0, 0.988, 0.625, 0.9759, 0.625, 0.9759, 0.625, 0.9639, 0.625, 0.9639, 0.0, 0.9759, 0.0])
me_cube.materials.append(mat_door)
me_cube.use_remesh_preserve_volume = False
me_cube.use_remesh_preserve_attributes = False
me_cube.use_mirror_vertex_groups = False
me_cube.update()

# ---- objects
ob_conveyorbottom = bpy.data.objects.new('ConveyorBottom', me_cube_007)
ob_conveyortop = bpy.data.objects.new('ConveyorTop', me_cube_002)
ob_room = bpy.data.objects.new('Room', me_plane)
ob_rightdoor = bpy.data.objects.new('RightDoor', me_cube_004)
ob_leftdoor = bpy.data.objects.new('LeftDoor', me_cube)

# ---- transforms, parenting, visibility, modifiers, constraints
ob_conveyorbottom.location = (0.0, -0.2981, 0.666)
ob_conveyorbottom.lineart.crease_threshold = 0.0
ob_conveyortop.location = (0.0, -0.2981, 0.73)
ob_conveyortop.lineart.crease_threshold = 0.0
ob_room.location = (0.0, -0.29, 0.0)
ob_room.lineart.crease_threshold = 0.0
ob_rightdoor.location = (2.02, -0.2981, 1.15)
ob_rightdoor.lineart.crease_threshold = 0.0
ob_leftdoor.location = (-2.02, -0.2981, 1.15)
ob_leftdoor.lineart.crease_threshold = 0.0

# ---- collection membership
col_collection_1.objects.link(ob_conveyorbottom)
col_collection_1.objects.link(ob_conveyortop)
col_collection_1.objects.link(ob_room)
col_collection_6.objects.link(ob_rightdoor)
col_collection_6.objects.link(ob_leftdoor)

# ---- scene / render settings (as saved in the file)
scene.frame_start = 1; scene.frame_end = 250; scene.frame_set(1)
scene.render.engine = 'BLENDER_EEVEE_NEXT'
scene.render.resolution_percentage = 50
scene.render.dither_intensity = 0.0
scene.cycles.use_denoising = False
scene.cycles.samples = 128
scene.cycles.sampling_pattern = 'TABULATED_SOBOL'
scene.cycles.use_adaptive_sampling = False
scene.cycles.use_light_tree = False
scene.cycles.blur_glossy = 0.0
scene.cycles.sample_clamp_indirect = 0.0
scene.view_settings.view_transform = 'Standard'
bpy.context.view_layer.update()

# ---- added for rendering (the .blend has no active camera and no usable light): camera, sun
cam_auto = bpy.data.cameras.new('AutoCamera')
cam_auto.lens = 50.0
cam_auto.sensor_width = 36.0
cam_auto.clip_end = 1000.0
ob_auto_camera = bpy.data.objects.new('AutoCamera', cam_auto)
scene.collection.objects.link(ob_auto_camera)
ob_auto_camera.location = (9.29848, -11.4482, 8.43902)
ob_auto_camera.rotation_euler = (1.09748, -7.21219e-08, 0.694738)
scene.camera = ob_auto_camera
light_auto_sun = bpy.data.lights.new('AutoSun', 'SUN')
light_auto_sun.energy = 3.0
light_auto_sun.angle = 0.0523599
ob_auto_sun = bpy.data.objects.new('AutoSun', light_auto_sun)
scene.collection.objects.link(ob_auto_sun)
ob_auto_sun.rotation_euler = (0.872665, 0.174533, 0.523599)
bpy.context.view_layer.update()
